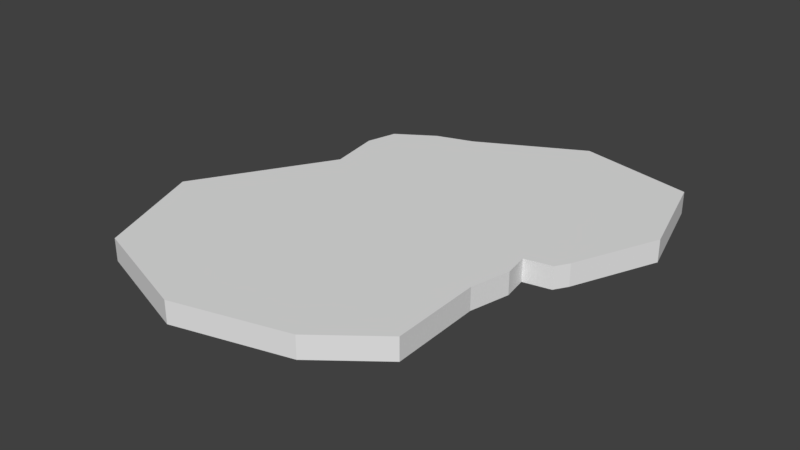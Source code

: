 # Source: Island.blend  (saved by Blender 2.77.0; exported with 4.5.12 LTS)
import bpy
from mathutils import Matrix  # noqa: F401  (used for matrix-valued properties, if any)

bpy.ops.wm.read_factory_settings(use_empty=True)
scene = bpy.context.scene
scene.name = 'Scene'

# ---- collections
col_collection_1 = bpy.data.collections.new('Collection 1'); scene.collection.children.link(col_collection_1)

# ---- world
world_world = bpy.data.worlds.new('World'); scene.world = world_world
world_world.color = (0.05088, 0.05088, 0.05088)
world_world.use_sun_shadow = False
world_world.sun_shadow_jitter_overblur = 0.0
world_world.cycles.sampling_method = 'MANUAL'

# ---- meshes
me_plane = bpy.data.meshes.new('Plane')
me_plane.from_pydata([(0.3531, -4.92, 0.0), (1.989, -1.0, 0.0), (2.066, -3.588, 0.0), (2.253, 0.1315, 0.0), (-2.843, -5.757, 0.0), (-6.04, -4.653, 0.0), (-7.296, -1.457, 0.0), (-5.051, 2.349, 0.0), (-5.317, 3.871, 0.0), (-2.958, 5.774, 0.0), (0.01059, 7.334, 0.0), (3.359, 6.573, 0.0), (4.158, 3.757, 0.0), (3.131, 1.359, 0.0), (2.9, 0.9856, 0.0), (2.139, 0.8333, 0.0), (-5.089, 4.746, 0.0), (-4.023, 5.431, 0.0), (0.3531, -4.92, -0.6308), (1.989, -1.0, -0.6308), (2.066, -3.588, -0.6308), (2.253, 0.1315, -0.6308), (-2.843, -5.757, -0.6308), (-6.04, -4.653, -0.6308), (-7.296, -1.457, -0.6308), (-5.051, 2.349, -0.6308), (-5.317, 3.871, -0.6308), (-2.958, 5.774, -0.6308), (0.01059, 7.334, -0.6308), (3.359, 6.573, -0.6308), (4.158, 3.757, -0.6308), (3.131, 1.359, -0.6308), (2.9, 0.9856, -0.6308), (2.139, 0.8333, -0.6308), (-5.089, 4.746, -0.6308), (-4.023, 5.431, -0.6308)], [], [(15, 33, 32, 14), (16, 34, 26, 8), (4, 22, 18, 0), (3, 21, 33, 15), (8, 26, 25, 7), (0, 18, 20, 2), (17, 35, 34, 16), (10, 28, 27, 9), (1, 19, 21, 3), (9, 27, 35, 17), (11, 29, 28, 10), (2, 20, 19, 1), (12, 30, 29, 11), (5, 23, 22, 4), (13, 31, 30, 12), (6, 24, 23, 5), (14, 32, 31, 13), (7, 25, 24, 6), (4, 0, 2, 1, 3, 15, 14, 13, 12, 11, 10, 9, 17, 16, 8, 7, 6, 5)])
me_plane.use_remesh_preserve_volume = False
me_plane.use_remesh_preserve_attributes = False
me_plane.use_mirror_vertex_groups = False
me_plane.update()

# ---- objects
ob_plane = bpy.data.objects.new('Plane', me_plane)

# ---- transforms, parenting, visibility, modifiers, constraints
ob_plane.location = (0.0, 0.0, 0.0)
ob_plane.lineart.crease_threshold = 0.0

# ---- collection membership
col_collection_1.objects.link(ob_plane)

# ---- scene / render settings (as saved in the file)
scene.frame_start = 0; scene.frame_end = 1; scene.frame_set(1)
scene.render.engine = 'BLENDER_EEVEE_NEXT'
scene.render.resolution_percentage = 50
scene.render.dither_intensity = 0.0
scene.cycles.use_denoising = False
scene.cycles.samples = 128
scene.cycles.sampling_pattern = 'TABULATED_SOBOL'
scene.cycles.light_sampling_threshold = 0.0
scene.cycles.use_adaptive_sampling = False
scene.cycles.use_light_tree = False
scene.cycles.blur_glossy = 0.0
scene.cycles.sample_clamp_indirect = 0.0
scene.view_settings.view_transform = 'Standard'
bpy.context.view_layer.update()

# ---- added for rendering (the .blend has no active camera and no usable light): camera, sun
cam_auto = bpy.data.cameras.new('AutoCamera')
cam_auto.lens = 50.0
cam_auto.sensor_width = 36.0
cam_auto.clip_end = 1000.0
ob_auto_camera = bpy.data.objects.new('AutoCamera', cam_auto)
scene.collection.objects.link(ob_auto_camera)
ob_auto_camera.location = (14.5357, -18.5367, 12.5681)
ob_auto_camera.rotation_euler = (1.09748, -7.21219e-08, 0.694738)
scene.camera = ob_auto_camera
light_auto_sun = bpy.data.lights.new('AutoSun', 'SUN')
light_auto_sun.energy = 3.0
light_auto_sun.angle = 0.0523599
ob_auto_sun = bpy.data.objects.new('AutoSun', light_auto_sun)
scene.collection.objects.link(ob_auto_sun)
ob_auto_sun.rotation_euler = (0.872665, 0.174533, 0.523599)
bpy.context.view_layer.update()
